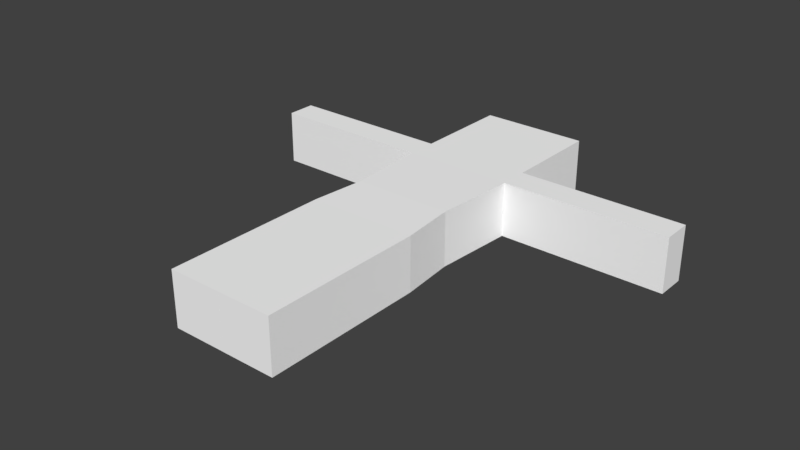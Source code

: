 # Source: Body2.blend  (saved by Blender 2.79.0; exported with 4.5.12 LTS)
import bpy
from mathutils import Matrix  # noqa: F401  (used for matrix-valued properties, if any)

bpy.ops.wm.read_factory_settings(use_empty=True)
scene = bpy.context.scene
scene.name = 'Scene'

# ---- collections
col_collection_1 = bpy.data.collections.new('Collection 1'); scene.collection.children.link(col_collection_1)

# ---- materials (node trees are filled in below, after node groups)
mat_c__lbremasteredrequiem_pc_nzp_models_vmodels_karambit2 = bpy.data.materials.new('C:\\lbremasteredrequiem\\pc\\nzp\\models\\VModels\\karambit2')
mat_c__lbremasteredrequiem_pc_nzp_models_vmodels_karambit2.alpha_threshold = 0.0
mat_c__lbremasteredrequiem_pc_nzp_models_vmodels_karambit2.use_transparent_shadow = False
mat_c__lbremasteredrequiem_pc_nzp_models_vmodels_karambit2.diffuse_color = (1.0, 1.0, 1.0, 1.0)
mat_c__lbremasteredrequiem_pc_nzp_models_vmodels_karambit2.roughness = 0.5

# ---- material node trees

# ---- world
world_world = bpy.data.worlds.new('World'); scene.world = world_world
world_world.color = (0.05088, 0.05088, 0.05088)
world_world.use_sun_shadow = False
world_world.sun_shadow_jitter_overblur = 0.0
world_world.cycles.sampling_method = 'MANUAL'

# ---- meshes
me_c__lbremasteredrequiem_pc_nzp_models_vmodels_karambit2 = bpy.data.meshes.new('C:\\lbremasteredrequiem\\pc\\nzp\\models\\VModels\\karambit2')
me_c__lbremasteredrequiem_pc_nzp_models_vmodels_karambit2.from_pydata([(-1.01, 0.5185, -0.4659), (-1.01, 0.5185, 0.54), (-1.01, 1.057, -0.4659), (-1.01, 1.057, 0.54), (0.9896, 0.5185, -0.4659), (0.9896, 0.5185, 0.54), (0.9896, 1.057, -0.4659), (0.9896, 1.057, 0.54), (-0.915, -0.9799, -0.4656), (-0.915, -0.9799, 0.5469), (0.8941, -0.9799, -0.4656), (0.8941, -0.9799, 0.5469), (2.049, 0.5185, -0.4659), (2.049, 0.5185, 0.54), (2.049, 1.057, -0.4659), (2.049, 1.057, 0.54), (-2.009, 0.5185, -0.4659), (-2.009, 0.5185, 0.54), (-2.009, 1.057, -0.4659), (-2.009, 1.057, 0.54), (-2.996, 0.5185, -0.4659), (-2.996, 0.5185, 0.54), (-2.996, 1.057, -0.4659), (-2.996, 1.057, 0.54), (-4.044, 0.5185, -0.4659), (-4.044, 0.5185, 0.54), (-4.044, 1.057, -0.4659), (-4.044, 1.057, 0.54), (2.975, 0.5185, -0.4659), (2.975, 0.5185, 0.54), (2.975, 1.057, -0.4659), (2.975, 1.057, 0.54), (4.06, 0.5185, -0.4659), (4.06, 0.5185, 0.54), (4.06, 1.057, -0.4659), (4.06, 1.057, 0.54), (-1.012, -1.979, -0.4648), (-1.012, -1.979, 0.5437), (0.9909, -1.979, -0.4648), (0.9909, -1.979, 0.5437), (-1.012, -2.126, -0.4648), (-1.012, -2.126, 0.5437), (0.9909, -2.126, -0.4648), (0.9909, -2.126, 0.5437), (-1.012, -2.126, -0.03368), (0.9909, -2.126, -0.03368), (-0.01042, -2.126, -0.4648), (-0.01042, -2.126, 0.5437), (-0.01042, -2.126, -0.03368), (-1.012, -2.998, -0.4648), (-1.012, -2.998, 0.5437), (-1.012, -2.998, -0.03368), (-0.01042, -2.998, -0.4648), (-0.01042, -2.998, 0.5437), (-0.01042, -2.998, -0.03368), (0.9909, -2.999, -0.4648), (0.9909, -2.999, 0.5437), (0.9909, -2.999, -0.03368), (-0.01042, -2.999, -0.4648), (-0.01042, -2.999, 0.5437), (-0.01042, -2.999, -0.03368), (-1.012, -4.013, -0.4648), (-1.012, -4.013, 0.5437), (-1.012, -4.013, -0.03368), (-0.01042, -4.013, -0.4648), (-0.01042, -4.013, 0.5437), (-0.01042, -4.013, -0.03368), (0.9909, -4.014, -0.4648), (0.9909, -4.014, 0.5437), (0.9909, -4.014, -0.03368), (-0.01042, -4.014, -0.4648), (-0.01042, -4.014, 0.5437), (-0.01042, -4.014, -0.03368), (-1.012, -5.001, -0.4648), (-1.012, -5.001, 0.5437), (-1.012, -5.001, -0.03368), (-0.01042, -5.001, -0.4648), (-0.01042, -5.001, 0.5437), (-0.01042, -5.001, -0.03368), (0.9909, -5.002, -0.4648), (0.9909, -5.002, 0.5437), (0.9909, -5.002, -0.03368), (-0.01042, -5.002, -0.4648), (-0.01042, -5.002, 0.5437), (-0.01042, -5.002, -0.03368), (-1.01, 2.896, -0.4659), (-1.01, 2.896, 0.54), (0.9896, 2.896, -0.4659), (0.9896, 2.896, 0.54)], [], [(0, 1, 17, 16), (7, 6, 87, 88), (7, 5, 13, 15), (1, 0, 8, 9), (2, 6, 4, 0), (7, 3, 1, 5), (9, 8, 36, 37), (0, 4, 10, 8), (5, 1, 9, 11), (4, 5, 11, 10), (13, 12, 28, 29), (6, 7, 15, 14), (5, 4, 12, 13), (4, 6, 14, 12), (17, 19, 23, 21), (1, 3, 19, 17), (2, 0, 16, 18), (3, 2, 18, 19), (23, 22, 26, 27), (18, 16, 20, 22), (19, 18, 22, 23), (16, 17, 21, 20), (24, 25, 27, 26), (20, 21, 25, 24), (21, 23, 27, 25), (22, 20, 24, 26), (31, 29, 33, 35), (12, 14, 30, 28), (15, 13, 29, 31), (14, 15, 31, 30), (34, 35, 33, 32), (30, 31, 35, 34), (29, 28, 32, 33), (28, 30, 34, 32), (36, 38, 42, 46, 40), (11, 9, 37, 39), (10, 11, 39, 38), (8, 10, 38, 36), (46, 48, 54, 52), (37, 36, 40, 44, 41), (39, 37, 41, 47, 43), (38, 39, 43, 45, 42), (41, 44, 51, 50), (45, 43, 56, 57), (43, 47, 59, 56), (51, 49, 61, 63), (55, 57, 69, 67), (47, 41, 50, 53), (40, 46, 52, 49), (44, 40, 49, 51), (48, 47, 53, 54), (52, 54, 66, 64), (56, 59, 71, 68), (48, 46, 58, 60), (42, 45, 57, 55), (47, 48, 60, 59), (46, 42, 55, 58), (72, 70, 82, 84), (64, 66, 78, 76), (70, 67, 79, 82), (65, 62, 74, 77), (54, 53, 65, 66), (58, 55, 67, 70), (49, 52, 64, 61), (60, 58, 70, 72), (50, 51, 63, 62), (57, 56, 68, 69), (59, 60, 72, 71), (53, 50, 62, 65), (78, 77, 74, 75), (76, 78, 75, 73), (79, 81, 84, 82), (81, 80, 83, 84), (63, 61, 73, 75), (69, 68, 80, 81), (66, 65, 77, 78), (71, 72, 84, 83), (61, 64, 76, 73), (68, 71, 83, 80), (62, 63, 75, 74), (67, 69, 81, 79), (85, 86, 88, 87), (6, 2, 85, 87), (3, 7, 88, 86), (2, 3, 86, 85)])
_uv = me_c__lbremasteredrequiem_pc_nzp_models_vmodels_karambit2.uv_layers.new(name='C:\\lbremasteredrequiem\\pc\\nzp\\models\\VModels\\karambit2')
_uv.uv.foreach_set('vector', [0.0, 0.0, 0.0, 0.0, 0.0, 0.0, 0.0, 0.0, 0.0, 0.0, 0.0, 0.0, 0.0, 0.0, 0.0, 0.0, 0.0, 0.0, 0.0, 0.0, 0.0, 0.0, 0.0, 0.0, 0.0, 0.0, 0.0, 0.0, 0.0, 0.0, 0.0, 0.0, 0.0, 0.0, 0.0, 0.0, 0.0, 0.0, 0.0, 0.0, 0.0, 0.0, 0.0, 0.0, 0.0, 0.0, 0.0, 0.0, 0.0, 0.0, 0.0, 0.0, 0.0, 0.0, 0.0, 0.0, 0.0, 0.0, 0.0, 0.0, 0.0, 0.0, 0.0, 0.0, 0.0, 0.0, 0.0, 0.0, 0.0, 0.0, 0.0, 0.0, 0.0, 0.0, 0.0, 0.0, 0.0, 0.0, 0.0, 0.0, 0.0, 0.0, 0.0, 0.0, 0.0, 0.0, 0.0, 0.0, 0.0, 0.0, 0.0, 0.0, 0.0, 0.0, 0.0, 0.0, 0.0, 0.0, 0.0, 0.0, 0.0, 0.0, 0.0, 0.0, 0.0, 0.0, 0.0, 0.0, 0.0, 0.0, 0.0, 0.0, 0.0, 0.0, 0.0, 0.0, 0.0, 0.0, 0.0, 0.0, 0.0, 0.0, 0.0, 0.0, 0.0, 0.0, 0.0, 0.0, 0.0, 0.0, 0.0, 0.0, 0.0, 0.0, 0.0, 0.0, 0.0, 0.0, 0.0, 0.0, 0.0, 0.0, 0.0, 0.0, 0.0, 0.0, 0.0, 0.0, 0.0, 0.0, 0.0, 0.0, 0.0, 0.0, 0.0, 0.0, 0.0, 0.0, 0.0, 0.0, 0.0, 0.0, 0.0, 0.0, 0.0, 0.0, 0.0, 0.0, 0.0, 0.0, 0.0, 0.0, 0.0, 0.0, 0.0, 0.0, 0.0, 0.0, 0.0, 0.0, 0.0, 0.0, 0.0, 0.0, 0.0, 0.0, 0.0, 0.0, 0.0, 0.0, 0.0, 0.0, 0.0, 0.0, 0.0, 0.0, 0.0, 0.0, 0.0, 0.0, 0.0, 0.0, 0.0, 0.0, 0.0, 0.0, 0.0, 0.0, 0.0, 0.0, 0.0, 0.0, 0.0, 0.0, 0.0, 0.0, 0.0, 0.0, 0.0, 0.0, 0.0, 0.0, 0.0, 0.0, 0.0, 0.0, 0.0, 0.0, 0.0, 0.0, 0.0, 0.0, 0.0, 0.0, 0.0, 0.0, 0.0, 0.0, 0.0, 0.0, 0.0, 0.0, 0.0, 0.0, 0.0, 0.0, 0.0, 0.0, 0.0, 0.0, 0.0, 0.0, 0.0, 0.0, 0.0, 0.0, 0.0, 0.0, 0.0, 0.0, 0.0, 0.0, 0.0, 0.0, 0.0, 0.0, 0.0, 0.0, 0.0, 0.0, 0.0, 0.0, 0.0, 0.0, 0.0, 0.0, 0.0, 0.0, 0.0, 0.0, 0.0, 0.0, 0.0, 0.0, 0.0, 0.0, 0.0, 0.0, 0.0, 0.0, 0.0, 0.0, 0.0, 0.0, 0.0, 0.0, 0.0, 0.0, 0.0, 0.0, 0.0, 0.0, 0.0, 0.0, 0.0, 0.0, 0.0, 0.0, 0.0, 0.0, 0.0, 0.0, 0.0, 0.0, 0.0, 0.0, 0.0, 0.0, 0.0, 0.0, 0.0, 0.0, 0.0, 0.0, 0.0, 0.0, 0.0, 0.0, 0.0, 0.0, 0.0, 0.0, 0.0, 0.0, 0.0, 0.0, 0.0, 0.0, 0.0, 0.0, 0.0, 0.0, 0.0, 0.0, 0.0, 0.0, 0.0, 0.0, 0.0, 0.0, 0.0, 0.0, 0.0, 0.0, 0.0, 0.0, 0.0, 0.0, 0.0, 0.0, 0.0, 0.0, 0.0, 0.0, 0.0, 0.0, 0.0, 0.0, 0.0, 0.0, 0.0, 0.0, 0.0, 0.0, 0.0, 0.0, 0.0, 0.0, 0.0, 0.0, 0.0, 0.0, 0.0, 0.0, 0.0, 0.0, 0.0, 0.0, 0.0, 0.0, 0.0, 0.0, 0.0, 0.0, 0.0, 0.0, 0.0, 0.0, 0.0, 0.0, 0.0, 0.0, 0.0, 0.0, 0.0, 0.0, 0.0, 0.0, 0.0, 0.0, 0.0, 0.0, 0.0, 0.0, 0.0, 0.0, 0.0, 0.0, 0.0, 0.0, 0.0, 0.0, 0.0, 0.0, 0.0, 0.0, 0.0, 0.0, 0.0, 0.0, 0.0, 0.0, 0.0, 0.0, 0.0, 0.0, 0.0, 0.0, 0.0, 0.0, 0.0, 0.0, 0.0, 0.0, 0.0, 0.0, 0.0, 0.0, 0.0, 0.0, 0.0, 0.0, 0.0, 0.0, 0.0, 0.0, 0.0, 0.0, 0.0, 0.0, 0.0, 0.0, 0.0, 0.0, 0.0, 0.0, 0.0, 0.0, 0.0, 0.0, 0.0, 0.0, 0.0, 0.0, 0.0, 0.0, 0.0, 0.0, 0.0, 0.0, 0.0, 0.0, 0.0, 0.0, 0.0, 0.0, 0.0, 0.0, 0.0, 0.0, 0.0, 0.0, 0.0, 0.0, 0.0, 0.0, 0.0, 0.0, 0.0, 0.0, 0.0, 0.0, 0.0, 0.0, 0.0, 0.0, 0.0, 0.0, 0.0, 0.0, 0.0, 0.0, 0.0, 0.0, 0.0, 0.0, 0.0, 0.0, 0.0, 0.0, 0.0, 0.0, 0.0, 0.0, 0.0, 0.0, 0.0, 0.0, 0.0, 0.0, 0.0, 0.0, 0.0, 0.0, 0.0, 0.0, 0.0, 0.0, 0.0, 0.0, 0.0, 0.0, 0.0, 0.0, 0.0, 0.0, 0.0, 0.0, 0.0, 0.0, 0.0, 0.0, 0.0, 0.0, 0.0, 0.0, 0.0, 0.0, 0.0, 0.0, 0.0, 0.0, 0.0, 0.0, 0.0, 0.0, 0.0, 0.0, 0.0, 0.0, 0.0, 0.0, 0.0, 0.0, 0.0, 0.0, 0.0, 0.0, 0.0, 0.0, 0.0, 0.0, 0.0, 0.0, 0.0, 0.0, 0.0, 0.0, 0.0, 0.0, 0.0, 0.0, 0.0, 0.0, 0.0, 0.0, 0.0, 0.0, 0.0, 0.0, 0.0, 0.0, 0.0, 0.0, 0.0, 0.0, 0.0, 0.0, 0.0, 0.0, 0.0, 0.0, 0.0, 0.0, 0.0, 0.0, 0.0, 0.0, 0.0, 0.0, 0.0, 0.0, 0.0, 0.0, 0.0, 0.0, 0.0, 0.0, 0.0, 0.0, 0.0, 0.0, 0.0, 0.0, 0.0, 0.0, 0.0, 0.0, 0.0, 0.0, 0.0, 0.0, 0.0, 0.0, 0.0, 0.0, 0.0, 0.0, 0.0, 0.0, 0.0, 0.0, 0.0, 0.0, 0.0, 0.0, 0.0, 0.0, 0.0, 0.0, 0.0, 0.0, 0.0, 0.0, 0.0, 0.0, 0.0, 0.0, 0.0, 0.0, 0.0, 0.0, 0.0, 0.0, 0.0, 0.0, 0.0, 0.0, 0.0, 0.0, 0.0, 0.0, 0.0, 0.0, 0.0, 0.0, 0.0, 0.0])
me_c__lbremasteredrequiem_pc_nzp_models_vmodels_karambit2.materials.append(mat_c__lbremasteredrequiem_pc_nzp_models_vmodels_karambit2)
me_c__lbremasteredrequiem_pc_nzp_models_vmodels_karambit2.use_remesh_preserve_volume = False
me_c__lbremasteredrequiem_pc_nzp_models_vmodels_karambit2.use_remesh_preserve_attributes = False
me_c__lbremasteredrequiem_pc_nzp_models_vmodels_karambit2.use_mirror_vertex_groups = False
me_c__lbremasteredrequiem_pc_nzp_models_vmodels_karambit2.update()
arm_armature = bpy.data.armatures.new('Armature')  # bones are not reproduced

# ---- objects
ob_armature = bpy.data.objects.new('Armature', arm_armature)
ob_c__lbremasteredrequiem_pc_nzp_models_vmodels_karambit2 = bpy.data.objects.new('C:\\lbremasteredrequiem\\pc\\nzp\\models\\VModels\\karambit2', me_c__lbremasteredrequiem_pc_nzp_models_vmodels_karambit2)

# ---- transforms, parenting, visibility, modifiers, constraints
ob_armature.location = (-0.05007, 0.6268, -0.004437)
ob_armature.lineart.crease_threshold = 0.0
ob_c__lbremasteredrequiem_pc_nzp_models_vmodels_karambit2.parent = ob_armature
ob_c__lbremasteredrequiem_pc_nzp_models_vmodels_karambit2.matrix_parent_inverse = Matrix(((1.0, 0.0, 0.0, 0.05007), (0.0, 1.0, 0.0, -0.6268), (0.0, 0.0, 1.0, 0.004437), (0.0, 0.0, 0.0, 1.0)))
ob_c__lbremasteredrequiem_pc_nzp_models_vmodels_karambit2.location = (0.0, 0.0, 0.0)
ob_c__lbremasteredrequiem_pc_nzp_models_vmodels_karambit2.lineart.crease_threshold = 0.0
_vg = ob_c__lbremasteredrequiem_pc_nzp_models_vmodels_karambit2.vertex_groups.new(name='Bone')
_vg = ob_c__lbremasteredrequiem_pc_nzp_models_vmodels_karambit2.vertex_groups.new(name='Bone.001')
for _i, _w in zip([0, 1, 4, 5, 6, 7, 10, 11, 12, 13, 14, 15, 28, 87, 88], [0.008475, 0.005382, 0.7009, 0.715, 0.4736, 0.4759, 0.09306, 0.09096, 0.1267, 0.123, 0.09952, 0.09537, 0.003866, 0.07585, 0.07846]): _vg.add([_i], _w, 'REPLACE')
_vg = ob_c__lbremasteredrequiem_pc_nzp_models_vmodels_karambit2.vertex_groups.new(name='Bone.006')
for _i, _w in zip([4, 5, 6, 7, 12, 13, 14, 15, 87, 88], [0.08566, 0.08191, 0.401, 0.4042, 0.005941, 0.001915, 0.06568, 0.06327, 0.06419, 0.06656]): _vg.add([_i], _w, 'REPLACE')
_vg = ob_c__lbremasteredrequiem_pc_nzp_models_vmodels_karambit2.vertex_groups.new(name='Bone.007')
for _i, _w in zip([4, 5, 6, 7, 12, 13, 14, 15, 28, 29, 30, 31, 32, 33, 34, 35], [0.07911, 0.07572, 0.04482, 0.04157, 0.7934, 0.803, 0.7895, 0.7997, 0.8262, 0.8326, 0.8246, 0.8332, 0.273, 0.2506, 0.2626, 0.2609]): _vg.add([_i], _w, 'REPLACE')
_vg = ob_c__lbremasteredrequiem_pc_nzp_models_vmodels_karambit2.vertex_groups.new(name='Bone.008')
for _i, _w in zip([12, 13, 14, 15, 28, 29, 30, 31, 32, 33, 34, 35], [0.007354, 0.003597, 0.007361, 0.003108, 0.1342, 0.1312, 0.1353, 0.13, 0.714, 0.7383, 0.7248, 0.7275]): _vg.add([_i], _w, 'REPLACE')
_vg = ob_c__lbremasteredrequiem_pc_nzp_models_vmodels_karambit2.vertex_groups.new(name='Bone.002')
for _i, _w in zip([0, 1, 2, 3, 4, 5, 8, 9, 16, 17, 18, 19, 20, 85, 86], [0.6948, 0.7111, 0.4706, 0.4745, 0.007062, 0.004953, 0.09115, 0.08889, 0.1341, 0.1281, 0.1055, 0.09931, 0.004024, 0.08041, 0.0733]): _vg.add([_i], _w, 'REPLACE')
_vg = ob_c__lbremasteredrequiem_pc_nzp_models_vmodels_karambit2.vertex_groups.new(name='Bone.003')
for _i, _w in zip([0, 1, 2, 3, 16, 17, 18, 19, 85, 86], [0.08444, 0.08128, 0.3967, 0.406, 0.00905, 0.003972, 0.06939, 0.06651, 0.06784, 0.06256]): _vg.add([_i], _w, 'REPLACE')
_vg = ob_c__lbremasteredrequiem_pc_nzp_models_vmodels_karambit2.vertex_groups.new(name='Bone.004')
for _i, _w in zip([0, 1, 2, 3, 16, 17, 18, 19, 20, 21, 22, 23, 24, 25, 26, 27], [0.06908, 0.06634, 0.03498, 0.02806, 0.6435, 0.6637, 0.6401, 0.6605, 0.136, 0.1304, 0.1357, 0.1298, 0.03914, 0.034, 0.0427, 0.03049]): _vg.add([_i], _w, 'REPLACE')
_vg = ob_c__lbremasteredrequiem_pc_nzp_models_vmodels_karambit2.vertex_groups.new(name='Bone.005')
for _i, _w in zip([16, 17, 18, 19, 20, 21, 22, 23, 24, 25, 26, 27], [0.1676, 0.1588, 0.1667, 0.158, 0.8242, 0.8343, 0.8238, 0.8345, 0.9424, 0.9465, 0.94, 0.9486]): _vg.add([_i], _w, 'REPLACE')
_vg = ob_c__lbremasteredrequiem_pc_nzp_models_vmodels_karambit2.vertex_groups.new(name='Bone.009')
_vg = ob_c__lbremasteredrequiem_pc_nzp_models_vmodels_karambit2.vertex_groups.new(name='Bone.010')
for _i, _w in zip([0, 1, 8, 9, 10, 11, 36, 37, 40, 41, 44, 46, 47], [0.06262, 0.05995, 0.648, 0.6598, 0.05228, 0.05097, 0.1313, 0.1213, 0.09499, 0.07675, 0.06701, 0.02402, 0.0332]): _vg.add([_i], _w, 'REPLACE')
_vg = ob_c__lbremasteredrequiem_pc_nzp_models_vmodels_karambit2.vertex_groups.new(name='Bone.015')
for _i, _w in zip([8, 9, 10, 36, 37, 38, 40, 41, 42, 44, 45, 46, 47, 48, 49, 50, 51, 52, 53, 54, 55, 58, 59, 61, 62, 63, 64, 65, 66, 73, 74, 76, 77], [0.1524, 0.1318, 0.008893, 0.7994, 0.7148, 0.09804, 0.8421, 0.7758, 0.089, 0.8588, 0.00626, 0.527, 0.298, 0.2161, 0.8011, 0.7927, 0.9141, 0.7528, 0.7235, 0.8917, 0.01126, 0.09833, 0.05261, 0.1526, 0.1428, 0.06773, 0.142, 0.1299, 0.05134, 0.03618, 0.02605, 0.02863, 0.02098]): _vg.add([_i], _w, 'REPLACE')
_vg = ob_c__lbremasteredrequiem_pc_nzp_models_vmodels_karambit2.vertex_groups.new(name='Bone.016')
_vg = ob_c__lbremasteredrequiem_pc_nzp_models_vmodels_karambit2.vertex_groups.new(name='Bone.017')
for _i, _w in zip([40, 41, 49, 50, 51, 52, 53, 54, 61, 62, 63, 64, 65, 66, 73, 74, 75, 76, 77, 78], [0.01366, 0.003804, 0.1614, 0.1543, 0.07259, 0.1565, 0.1492, 0.05738, 0.8391, 0.8463, 0.9304, 0.8428, 0.8502, 0.9449, 0.9542, 0.9587, 0.989, 0.9569, 0.9597, 0.992]): _vg.add([_i], _w, 'REPLACE')
_vg = ob_c__lbremasteredrequiem_pc_nzp_models_vmodels_karambit2.vertex_groups.new(name='Bone.011')
for _i, _w in zip([4, 5, 8, 9, 10, 11, 38, 39, 42, 43, 45, 46, 47], [0.06114, 0.05919, 0.05112, 0.04952, 0.6416, 0.6554, 0.1233, 0.1274, 0.07942, 0.09108, 0.06688, 0.03637, 0.01944]): _vg.add([_i], _w, 'REPLACE')
_vg = ob_c__lbremasteredrequiem_pc_nzp_models_vmodels_karambit2.vertex_groups.new(name='Bone.012')
for _i, _w in zip([9, 10, 11, 37, 38, 39, 41, 42, 43, 45, 46, 47, 48, 50, 52, 53, 54, 55, 56, 57, 58, 59, 60], [0.0004666, 0.1196, 0.1334, 0.09127, 0.6123, 0.7212, 0.08158, 0.6317, 0.7293, 0.7416, 0.2408, 0.471, 0.5924, 0.002873, 0.04505, 0.08659, 0.02523, 0.1295, 0.1457, 0.06361, 0.06638, 0.1037, 0.03098]): _vg.add([_i], _w, 'REPLACE')
_vg = ob_c__lbremasteredrequiem_pc_nzp_models_vmodels_karambit2.vertex_groups.new(name='Bone.013')
for _i, _w in zip([38, 39, 40, 42, 43, 45, 46, 47, 48, 55, 56, 57, 58, 59, 60, 67, 68, 69, 70, 71, 72, 79, 80, 82, 83], [0.1091, 0.1023, 0.01443, 0.1455, 0.1461, 0.1252, 0.09456, 0.1024, 0.1456, 0.6561, 0.6717, 0.8535, 0.6549, 0.6723, 0.8778, 0.1252, 0.1211, 0.05493, 0.1252, 0.1212, 0.0562, 0.02009, 0.01575, 0.02107, 0.01406]): _vg.add([_i], _w, 'REPLACE')
_vg = ob_c__lbremasteredrequiem_pc_nzp_models_vmodels_karambit2.vertex_groups.new(name='Bone.014')
for _i, _w in zip([42, 43, 55, 56, 57, 58, 59, 60, 67, 68, 69, 70, 71, 72, 79, 80, 81, 82, 83, 84], [0.008642, 0.008299, 0.1606, 0.1544, 0.07096, 0.1561, 0.1499, 0.05894, 0.8413, 0.8487, 0.9381, 0.8405, 0.8482, 0.9373, 0.9557, 0.959, 0.9903, 0.9549, 0.96, 0.991]): _vg.add([_i], _w, 'REPLACE')
_vg = ob_c__lbremasteredrequiem_pc_nzp_models_vmodels_karambit2.vertex_groups.new(name='Bone.018')
for _i, _w in zip([2, 3, 6, 7, 85, 86, 87, 88], [0.0288, 0.02216, 0.02646, 0.02302, 0.8141, 0.8307, 0.8245, 0.8204]): _vg.add([_i], _w, 'REPLACE')
_m = ob_c__lbremasteredrequiem_pc_nzp_models_vmodels_karambit2.modifiers.new('Armature', 'ARMATURE')
_m.object = ob_armature

# ---- collection membership
col_collection_1.objects.link(ob_armature)
col_collection_1.objects.link(ob_c__lbremasteredrequiem_pc_nzp_models_vmodels_karambit2)

# ---- scene / render settings (as saved in the file)
scene.frame_start = 1; scene.frame_end = 250; scene.frame_set(3)
scene.render.engine = 'BLENDER_EEVEE_NEXT'
scene.render.resolution_percentage = 50
scene.render.dither_intensity = 0.0
scene.cycles.use_denoising = False
scene.cycles.samples = 128
scene.cycles.sampling_pattern = 'TABULATED_SOBOL'
scene.cycles.use_adaptive_sampling = False
scene.cycles.use_light_tree = False
scene.cycles.blur_glossy = 0.0
scene.cycles.sample_clamp_indirect = 0.0
scene.view_settings.view_transform = 'Standard'
bpy.context.view_layer.update()

# ---- added for rendering (the .blend has no active camera and no usable light): camera, sun
cam_auto = bpy.data.cameras.new('AutoCamera')
cam_auto.lens = 50.0
cam_auto.sensor_width = 36.0
cam_auto.clip_end = 1000.0
ob_auto_camera = bpy.data.objects.new('AutoCamera', cam_auto)
scene.collection.objects.link(ob_auto_camera)
ob_auto_camera.location = (10.5195, -13.667, 8.44978)
ob_auto_camera.rotation_euler = (1.09748, -7.21219e-08, 0.694738)
scene.camera = ob_auto_camera
light_auto_sun = bpy.data.lights.new('AutoSun', 'SUN')
light_auto_sun.energy = 3.0
light_auto_sun.angle = 0.0523599
ob_auto_sun = bpy.data.objects.new('AutoSun', light_auto_sun)
scene.collection.objects.link(ob_auto_sun)
ob_auto_sun.rotation_euler = (0.872665, 0.174533, 0.523599)
bpy.context.view_layer.update()
